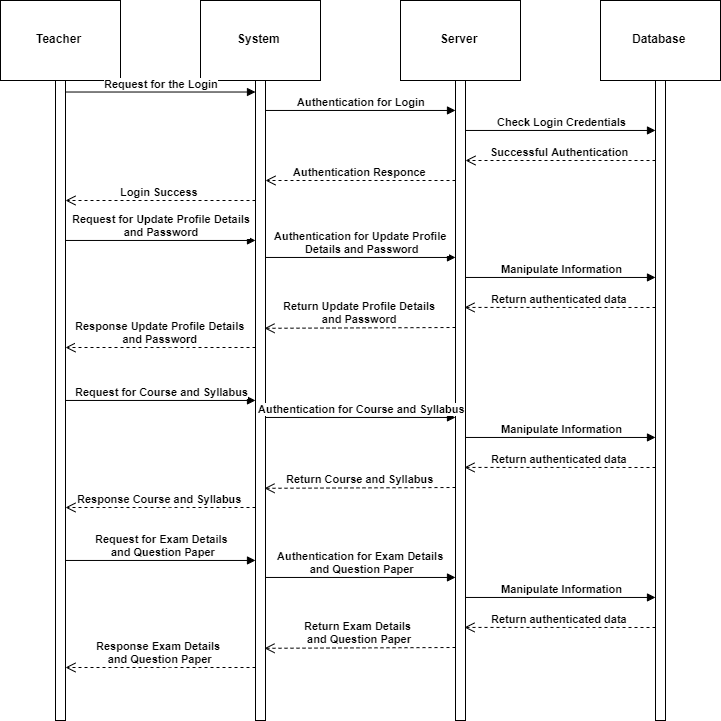

The diagram above was exported from draw.io. Its source (the exported page's mxGraphModel, read from the mxfile embedded in the PNG):
<mxGraphModel dx="3472" dy="1732" grid="1" gridSize="10" guides="1" tooltips="1" connect="1" arrows="1" fold="1" page="1" pageScale="1" pageWidth="827" pageHeight="1169" math="0" shadow="0">
  <root>
    <mxCell id="0" />
    <mxCell id="1" parent="0" />
    <mxCell id="2abFkvIkAXN5Pg3tzGs2-33" value="System" style="html=1;strokeColor=#000000;fontStyle=1" vertex="1" parent="1">
      <mxGeometry x="252" y="224" width="120" height="80" as="geometry" />
    </mxCell>
    <mxCell id="2abFkvIkAXN5Pg3tzGs2-34" value="Teacher" style="html=1;strokeColor=#000000;fontStyle=1" vertex="1" parent="1">
      <mxGeometry x="52" y="224" width="120" height="80" as="geometry" />
    </mxCell>
    <mxCell id="2abFkvIkAXN5Pg3tzGs2-35" value="Server" style="html=1;strokeColor=#000000;fontStyle=1" vertex="1" parent="1">
      <mxGeometry x="452" y="224" width="120" height="80" as="geometry" />
    </mxCell>
    <mxCell id="2abFkvIkAXN5Pg3tzGs2-36" value="Database" style="html=1;strokeColor=#000000;fontStyle=1" vertex="1" parent="1">
      <mxGeometry x="652" y="224" width="120" height="80" as="geometry" />
    </mxCell>
    <mxCell id="2abFkvIkAXN5Pg3tzGs2-37" value="" style="html=1;points=[];perimeter=orthogonalPerimeter;strokeColor=#000000;fontStyle=1" vertex="1" parent="1">
      <mxGeometry x="107" y="304" width="10" height="640" as="geometry" />
    </mxCell>
    <mxCell id="2abFkvIkAXN5Pg3tzGs2-38" value="" style="html=1;points=[];perimeter=orthogonalPerimeter;strokeColor=#000000;fontStyle=1" vertex="1" parent="1">
      <mxGeometry x="307" y="304" width="10" height="640" as="geometry" />
    </mxCell>
    <mxCell id="2abFkvIkAXN5Pg3tzGs2-39" value="" style="html=1;points=[];perimeter=orthogonalPerimeter;strokeColor=#000000;fontStyle=1" vertex="1" parent="1">
      <mxGeometry x="507" y="304" width="10" height="640" as="geometry" />
    </mxCell>
    <mxCell id="2abFkvIkAXN5Pg3tzGs2-40" value="" style="html=1;points=[];perimeter=orthogonalPerimeter;strokeColor=#000000;fontStyle=1" vertex="1" parent="1">
      <mxGeometry x="707" y="304" width="10" height="640" as="geometry" />
    </mxCell>
    <mxCell id="2abFkvIkAXN5Pg3tzGs2-41" value="Request for the Login" style="html=1;verticalAlign=bottom;endArrow=block;entryX=0;entryY=0.018;strokeColor=#000000;entryDx=0;entryDy=0;entryPerimeter=0;exitX=1;exitY=0.018;exitDx=0;exitDy=0;exitPerimeter=0;fontStyle=1" edge="1" parent="1" source="2abFkvIkAXN5Pg3tzGs2-37" target="2abFkvIkAXN5Pg3tzGs2-38">
      <mxGeometry relative="1" as="geometry">
        <mxPoint x="152" y="434" as="sourcePoint" />
      </mxGeometry>
    </mxCell>
    <mxCell id="2abFkvIkAXN5Pg3tzGs2-42" value="Successful Authentication" style="html=1;verticalAlign=bottom;endArrow=open;dashed=1;endSize=8;exitX=0;exitY=0.95;strokeColor=#000000;fontStyle=1" edge="1" parent="1" target="2abFkvIkAXN5Pg3tzGs2-39">
      <mxGeometry relative="1" as="geometry">
        <mxPoint x="637" y="384" as="targetPoint" />
        <mxPoint x="707" y="384" as="sourcePoint" />
      </mxGeometry>
    </mxCell>
    <mxCell id="2abFkvIkAXN5Pg3tzGs2-43" value="Authentication for Login" style="html=1;verticalAlign=bottom;endArrow=block;entryX=0;entryY=0.018;strokeColor=#000000;entryDx=0;entryDy=0;entryPerimeter=0;exitX=1;exitY=0.018;exitDx=0;exitDy=0;exitPerimeter=0;fontStyle=1" edge="1" parent="1">
      <mxGeometry relative="1" as="geometry">
        <mxPoint x="317" y="333.96000000000004" as="sourcePoint" />
        <mxPoint x="507" y="333.96000000000004" as="targetPoint" />
      </mxGeometry>
    </mxCell>
    <mxCell id="2abFkvIkAXN5Pg3tzGs2-44" value="Check Login Credentials" style="html=1;verticalAlign=bottom;endArrow=block;entryX=0;entryY=0.018;strokeColor=#000000;entryDx=0;entryDy=0;entryPerimeter=0;exitX=1;exitY=0.018;exitDx=0;exitDy=0;exitPerimeter=0;fontStyle=1" edge="1" parent="1">
      <mxGeometry relative="1" as="geometry">
        <mxPoint x="517" y="353.96000000000004" as="sourcePoint" />
        <mxPoint x="707" y="353.96000000000004" as="targetPoint" />
      </mxGeometry>
    </mxCell>
    <mxCell id="2abFkvIkAXN5Pg3tzGs2-45" value="Authentication Responce" style="html=1;verticalAlign=bottom;endArrow=open;dashed=1;endSize=8;exitX=0;exitY=0.95;strokeColor=#000000;fontStyle=1" edge="1" parent="1" target="2abFkvIkAXN5Pg3tzGs2-38">
      <mxGeometry relative="1" as="geometry">
        <mxPoint x="317" y="406.79999999999995" as="targetPoint" />
        <mxPoint x="507" y="404" as="sourcePoint" />
      </mxGeometry>
    </mxCell>
    <mxCell id="2abFkvIkAXN5Pg3tzGs2-46" value="Login Success" style="html=1;verticalAlign=bottom;endArrow=open;dashed=1;endSize=8;exitX=0;exitY=0.95;strokeColor=#000000;fontStyle=1" edge="1" parent="1">
      <mxGeometry relative="1" as="geometry">
        <mxPoint x="117" y="424" as="targetPoint" />
        <mxPoint x="307" y="424" as="sourcePoint" />
      </mxGeometry>
    </mxCell>
    <mxCell id="2abFkvIkAXN5Pg3tzGs2-47" value="Request for Update Profile&amp;nbsp;Details&lt;br&gt;and Password" style="html=1;verticalAlign=bottom;endArrow=block;entryX=0;entryY=0.018;strokeColor=#000000;entryDx=0;entryDy=0;entryPerimeter=0;exitX=1;exitY=0.018;exitDx=0;exitDy=0;exitPerimeter=0;fontStyle=1" edge="1" parent="1">
      <mxGeometry relative="1" as="geometry">
        <mxPoint x="117" y="463.96000000000004" as="sourcePoint" />
        <mxPoint x="307" y="463.96000000000004" as="targetPoint" />
      </mxGeometry>
    </mxCell>
    <mxCell id="2abFkvIkAXN5Pg3tzGs2-48" value="Authentication for Update Profile&amp;nbsp;&lt;br&gt;Details and Password" style="html=1;verticalAlign=bottom;endArrow=block;entryX=0;entryY=0.018;strokeColor=#000000;entryDx=0;entryDy=0;entryPerimeter=0;exitX=1;exitY=0.018;exitDx=0;exitDy=0;exitPerimeter=0;fontStyle=1" edge="1" parent="1">
      <mxGeometry relative="1" as="geometry">
        <mxPoint x="317" y="480.96000000000004" as="sourcePoint" />
        <mxPoint x="507" y="480.96000000000004" as="targetPoint" />
        <mxPoint as="offset" />
      </mxGeometry>
    </mxCell>
    <mxCell id="2abFkvIkAXN5Pg3tzGs2-49" value="Manipulate Information" style="html=1;verticalAlign=bottom;endArrow=block;entryX=0;entryY=0.018;strokeColor=#000000;entryDx=0;entryDy=0;entryPerimeter=0;exitX=1;exitY=0.018;exitDx=0;exitDy=0;exitPerimeter=0;fontStyle=1" edge="1" parent="1">
      <mxGeometry relative="1" as="geometry">
        <mxPoint x="517" y="500.96000000000004" as="sourcePoint" />
        <mxPoint x="707" y="500.96000000000004" as="targetPoint" />
      </mxGeometry>
    </mxCell>
    <mxCell id="2abFkvIkAXN5Pg3tzGs2-50" value="Return authenticated data" style="html=1;verticalAlign=bottom;endArrow=open;dashed=1;endSize=8;exitX=0;exitY=0.95;strokeColor=#000000;entryX=0.9;entryY=0.111;entryDx=0;entryDy=0;entryPerimeter=0;fontStyle=1" edge="1" parent="1">
      <mxGeometry relative="1" as="geometry">
        <mxPoint x="516" y="530.9200000000001" as="targetPoint" />
        <mxPoint x="707" y="531" as="sourcePoint" />
      </mxGeometry>
    </mxCell>
    <mxCell id="2abFkvIkAXN5Pg3tzGs2-51" value="Return Update Profile&amp;nbsp;Details&lt;br&gt;and Password" style="html=1;verticalAlign=bottom;endArrow=open;dashed=1;endSize=8;exitX=0;exitY=0.95;strokeColor=#000000;entryX=0.9;entryY=0.14;entryDx=0;entryDy=0;entryPerimeter=0;fontStyle=1" edge="1" parent="1">
      <mxGeometry relative="1" as="geometry">
        <mxPoint x="316" y="551.8" as="targetPoint" />
        <mxPoint x="507" y="551" as="sourcePoint" />
      </mxGeometry>
    </mxCell>
    <mxCell id="2abFkvIkAXN5Pg3tzGs2-52" value="Response Update Profile&amp;nbsp;Details&lt;br&gt;and Password" style="html=1;verticalAlign=bottom;endArrow=open;dashed=1;endSize=8;exitX=0;exitY=0.95;strokeColor=#000000;fontStyle=1" edge="1" parent="1">
      <mxGeometry relative="1" as="geometry">
        <mxPoint x="117" y="571" as="targetPoint" />
        <mxPoint x="307" y="571" as="sourcePoint" />
        <Array as="points">
          <mxPoint x="212" y="571" />
        </Array>
      </mxGeometry>
    </mxCell>
    <mxCell id="2abFkvIkAXN5Pg3tzGs2-53" value="Request for Course and Syllabus" style="html=1;verticalAlign=bottom;endArrow=block;entryX=0;entryY=0.018;strokeColor=#000000;entryDx=0;entryDy=0;entryPerimeter=0;exitX=1;exitY=0.018;exitDx=0;exitDy=0;exitPerimeter=0;fontStyle=1" edge="1" parent="1">
      <mxGeometry relative="1" as="geometry">
        <mxPoint x="117" y="623.96" as="sourcePoint" />
        <mxPoint x="307" y="623.96" as="targetPoint" />
      </mxGeometry>
    </mxCell>
    <mxCell id="2abFkvIkAXN5Pg3tzGs2-54" value="Response Course and Syllabus" style="html=1;verticalAlign=bottom;endArrow=open;dashed=1;endSize=8;exitX=0;exitY=0.95;strokeColor=#000000;fontStyle=1" edge="1" parent="1">
      <mxGeometry relative="1" as="geometry">
        <mxPoint x="117" y="731" as="targetPoint" />
        <mxPoint x="307" y="731" as="sourcePoint" />
        <Array as="points">
          <mxPoint x="212" y="731" />
        </Array>
      </mxGeometry>
    </mxCell>
    <mxCell id="2abFkvIkAXN5Pg3tzGs2-55" value="Authentication for Course and Syllabus" style="html=1;verticalAlign=bottom;endArrow=block;entryX=0;entryY=0.018;strokeColor=#000000;entryDx=0;entryDy=0;entryPerimeter=0;exitX=1;exitY=0.018;exitDx=0;exitDy=0;exitPerimeter=0;fontStyle=1" edge="1" parent="1">
      <mxGeometry relative="1" as="geometry">
        <mxPoint x="317" y="640.96" as="sourcePoint" />
        <mxPoint x="507" y="640.96" as="targetPoint" />
        <mxPoint as="offset" />
      </mxGeometry>
    </mxCell>
    <mxCell id="2abFkvIkAXN5Pg3tzGs2-56" value="Return Course and Syllabus" style="html=1;verticalAlign=bottom;endArrow=open;dashed=1;endSize=8;exitX=0;exitY=0.95;strokeColor=#000000;entryX=0.9;entryY=0.14;entryDx=0;entryDy=0;entryPerimeter=0;fontStyle=1" edge="1" parent="1">
      <mxGeometry relative="1" as="geometry">
        <mxPoint x="316" y="711.8" as="targetPoint" />
        <mxPoint x="507" y="711" as="sourcePoint" />
      </mxGeometry>
    </mxCell>
    <mxCell id="2abFkvIkAXN5Pg3tzGs2-57" value="Manipulate Information" style="html=1;verticalAlign=bottom;endArrow=block;entryX=0;entryY=0.018;strokeColor=#000000;entryDx=0;entryDy=0;entryPerimeter=0;exitX=1;exitY=0.018;exitDx=0;exitDy=0;exitPerimeter=0;fontStyle=1" edge="1" parent="1">
      <mxGeometry relative="1" as="geometry">
        <mxPoint x="517" y="660.96" as="sourcePoint" />
        <mxPoint x="707" y="660.96" as="targetPoint" />
      </mxGeometry>
    </mxCell>
    <mxCell id="2abFkvIkAXN5Pg3tzGs2-58" value="Return authenticated data" style="html=1;verticalAlign=bottom;endArrow=open;dashed=1;endSize=8;exitX=0;exitY=0.95;strokeColor=#000000;entryX=0.9;entryY=0.111;entryDx=0;entryDy=0;entryPerimeter=0;fontStyle=1" edge="1" parent="1">
      <mxGeometry relative="1" as="geometry">
        <mxPoint x="516" y="690.9200000000001" as="targetPoint" />
        <mxPoint x="707" y="691" as="sourcePoint" />
      </mxGeometry>
    </mxCell>
    <mxCell id="2abFkvIkAXN5Pg3tzGs2-59" value="Request for Exam Details &lt;br&gt;and Question Paper" style="html=1;verticalAlign=bottom;endArrow=block;entryX=0;entryY=0.018;strokeColor=#000000;entryDx=0;entryDy=0;entryPerimeter=0;exitX=1;exitY=0.018;exitDx=0;exitDy=0;exitPerimeter=0;fontStyle=1" edge="1" parent="1">
      <mxGeometry relative="1" as="geometry">
        <mxPoint x="117" y="783.96" as="sourcePoint" />
        <mxPoint x="307" y="783.96" as="targetPoint" />
      </mxGeometry>
    </mxCell>
    <mxCell id="2abFkvIkAXN5Pg3tzGs2-60" value="Authentication for Exam Details&amp;nbsp;&lt;br&gt;and Question Paper" style="html=1;verticalAlign=bottom;endArrow=block;entryX=0;entryY=0.018;strokeColor=#000000;entryDx=0;entryDy=0;entryPerimeter=0;exitX=1;exitY=0.018;exitDx=0;exitDy=0;exitPerimeter=0;fontStyle=1" edge="1" parent="1">
      <mxGeometry relative="1" as="geometry">
        <mxPoint x="317" y="800.96" as="sourcePoint" />
        <mxPoint x="507" y="800.96" as="targetPoint" />
        <mxPoint as="offset" />
      </mxGeometry>
    </mxCell>
    <mxCell id="2abFkvIkAXN5Pg3tzGs2-61" value="Manipulate Information" style="html=1;verticalAlign=bottom;endArrow=block;entryX=0;entryY=0.018;strokeColor=#000000;entryDx=0;entryDy=0;entryPerimeter=0;exitX=1;exitY=0.018;exitDx=0;exitDy=0;exitPerimeter=0;fontStyle=1" edge="1" parent="1">
      <mxGeometry relative="1" as="geometry">
        <mxPoint x="517" y="820.96" as="sourcePoint" />
        <mxPoint x="707" y="820.96" as="targetPoint" />
      </mxGeometry>
    </mxCell>
    <mxCell id="2abFkvIkAXN5Pg3tzGs2-62" value="Return authenticated data" style="html=1;verticalAlign=bottom;endArrow=open;dashed=1;endSize=8;exitX=0;exitY=0.95;strokeColor=#000000;entryX=0.9;entryY=0.111;entryDx=0;entryDy=0;entryPerimeter=0;fontStyle=1" edge="1" parent="1">
      <mxGeometry relative="1" as="geometry">
        <mxPoint x="516" y="850.9200000000001" as="targetPoint" />
        <mxPoint x="707" y="851" as="sourcePoint" />
      </mxGeometry>
    </mxCell>
    <mxCell id="2abFkvIkAXN5Pg3tzGs2-63" value="Return Exam Details&amp;nbsp;&lt;br&gt;and Question Paper" style="html=1;verticalAlign=bottom;endArrow=open;dashed=1;endSize=8;exitX=0;exitY=0.95;strokeColor=#000000;entryX=0.9;entryY=0.14;entryDx=0;entryDy=0;entryPerimeter=0;fontStyle=1" edge="1" parent="1">
      <mxGeometry relative="1" as="geometry">
        <mxPoint x="316" y="871.8" as="targetPoint" />
        <mxPoint x="507" y="871" as="sourcePoint" />
      </mxGeometry>
    </mxCell>
    <mxCell id="2abFkvIkAXN5Pg3tzGs2-64" value="Response Exam Details&amp;nbsp;&lt;br&gt;and Question Paper" style="html=1;verticalAlign=bottom;endArrow=open;dashed=1;endSize=8;exitX=0;exitY=0.95;strokeColor=#000000;fontStyle=1" edge="1" parent="1">
      <mxGeometry relative="1" as="geometry">
        <mxPoint x="117" y="891" as="targetPoint" />
        <mxPoint x="307" y="891" as="sourcePoint" />
        <Array as="points">
          <mxPoint x="212" y="891" />
        </Array>
      </mxGeometry>
    </mxCell>
  </root>
</mxGraphModel>